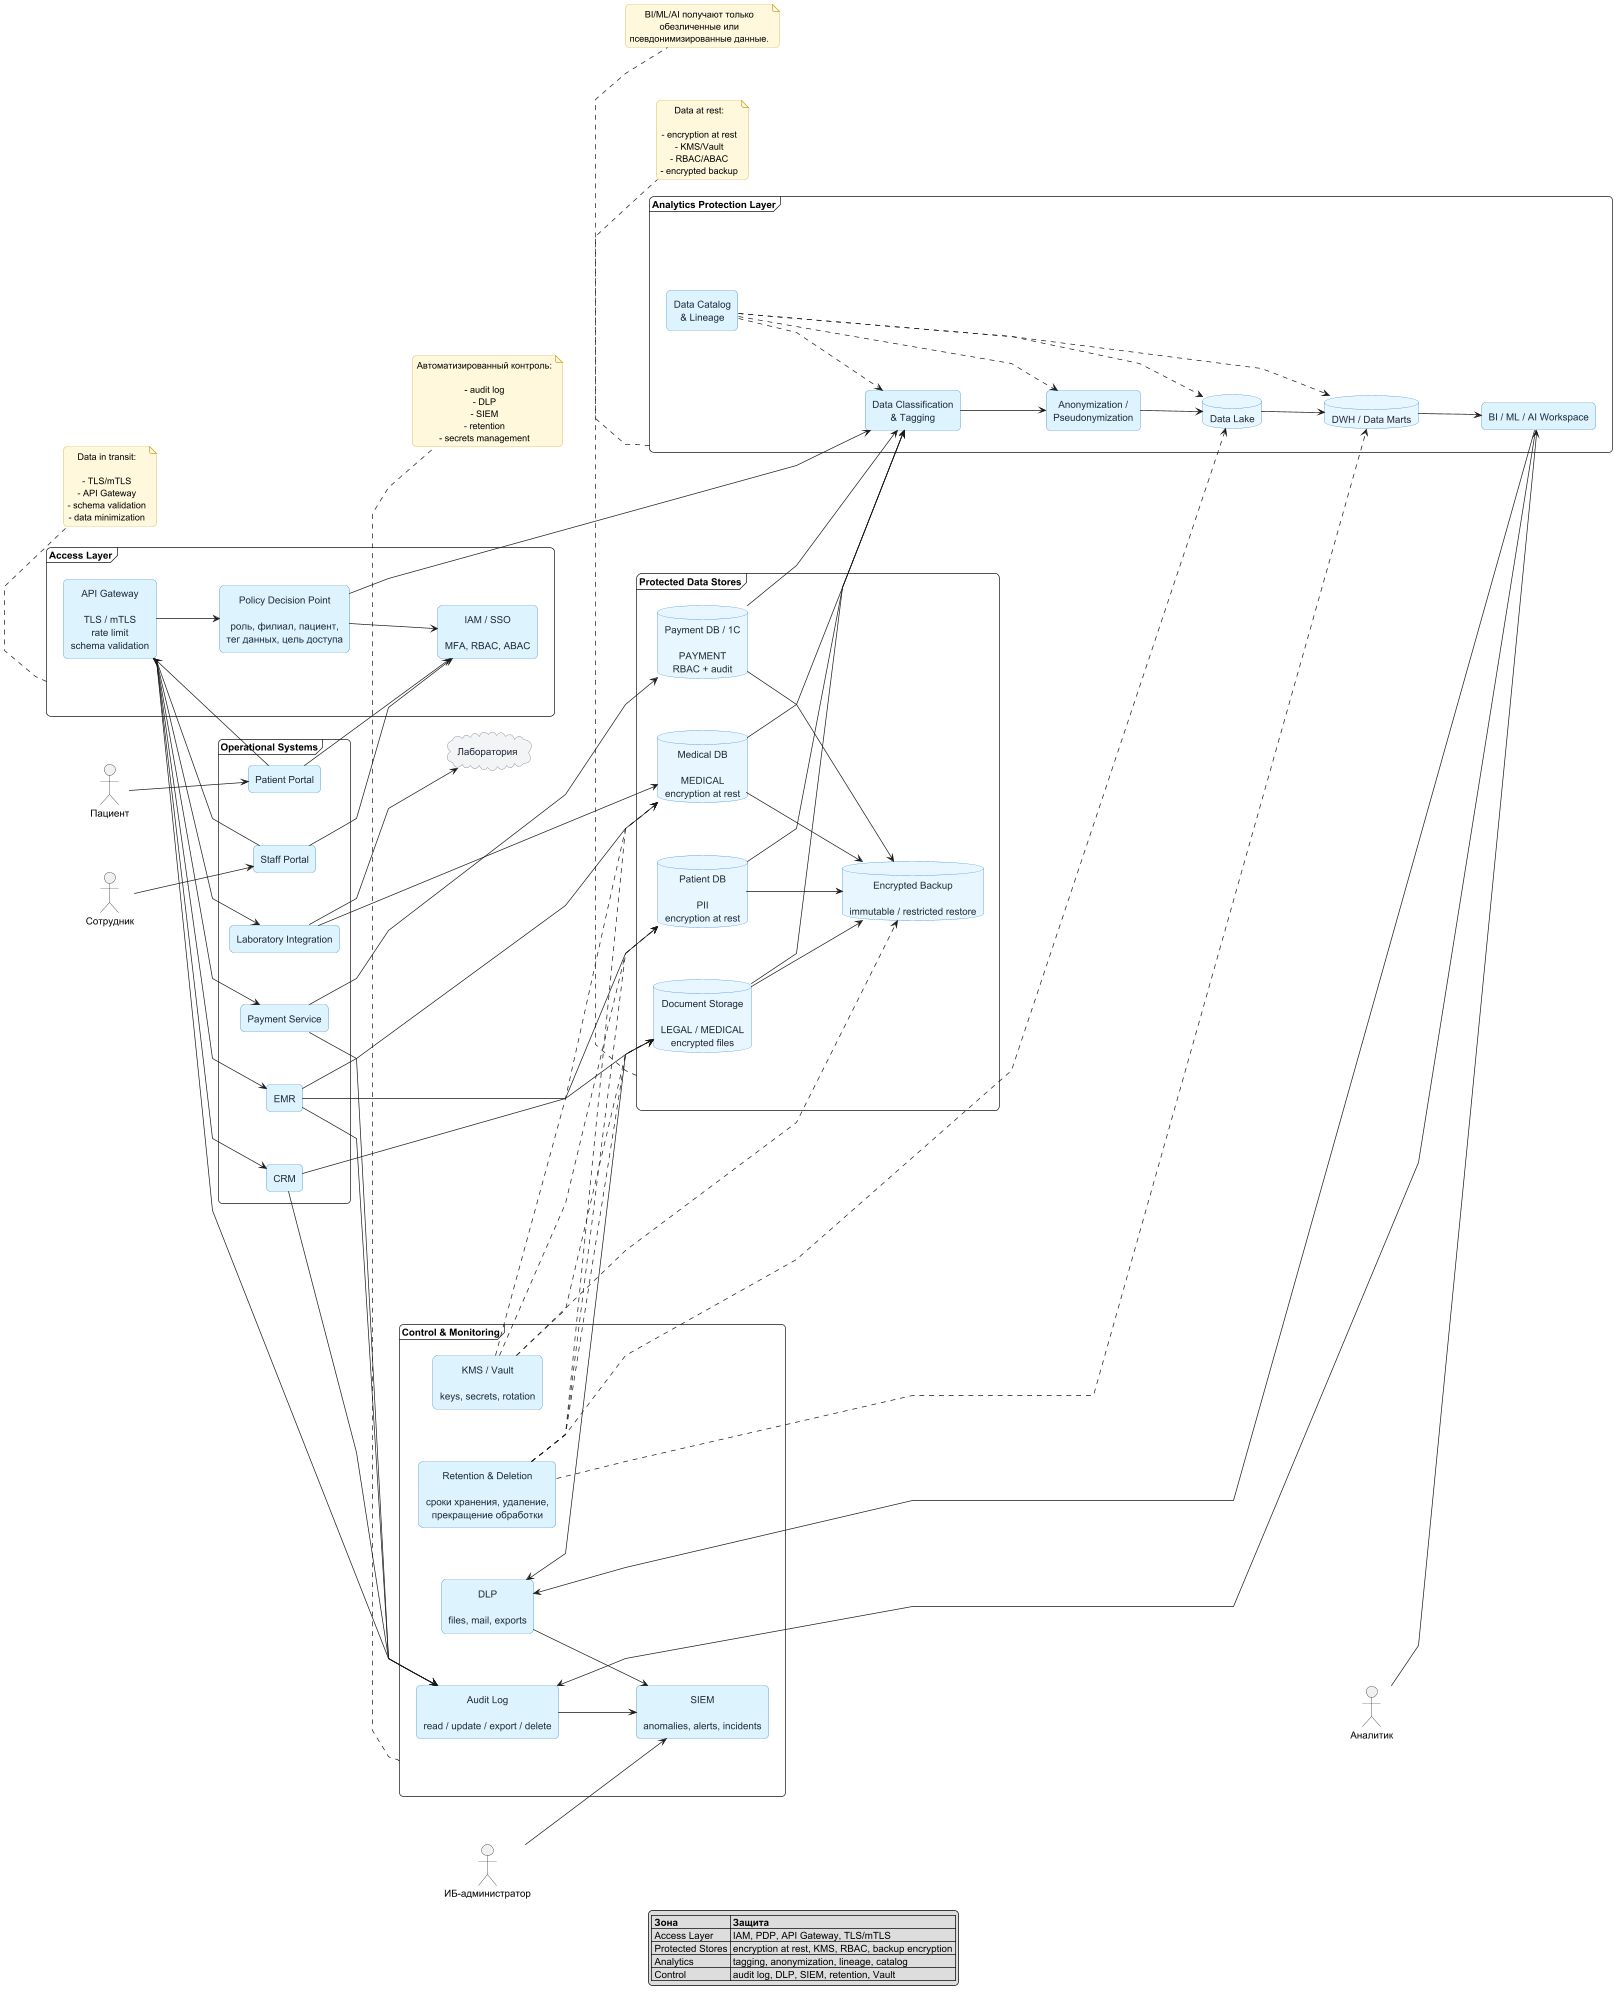

The diagram above was rendered by PlantUML. Its source (embedded in the PNG):
@startuml
left to right direction

skinparam shadowing false
skinparam roundcorner 12
skinparam linetype polyline
skinparam defaultTextAlignment center
skinparam packageStyle rectangle
skinparam nodesep 75
skinparam ranksep 90

skinparam rectangle {
  BackgroundColor #DDF4FF
  BorderColor #2B7BBB
  FontColor #1F2937
}

skinparam database {
  BackgroundColor #E8F7FF
  BorderColor #2780E3
  FontColor #1F2937
}

skinparam cloud {
  BackgroundColor #F3F4F6
  BorderColor #6B7280
  FontColor #1F2937
}

skinparam note {
  BackgroundColor #FFF8DC
  BorderColor #C9A227
}

actor "Пациент" as patient
actor "Сотрудник" as employee
actor "Аналитик" as analyst
actor "ИБ-администратор" as securityAdmin

frame "Access Layer" as accessLayer {
  rectangle "IAM / SSO\n\nMFA, RBAC, ABAC" as iam
  rectangle "Policy Decision Point\n\nроль, филиал, пациент,\nтег данных, цель доступа" as pdp
  rectangle "API Gateway\n\nTLS / mTLS\nrate limit\nschema validation" as gateway
}

frame "Operational Systems" as operational {
  rectangle "Patient Portal" as portal
  rectangle "Staff Portal" as staff
  rectangle "CRM" as crm
  rectangle "EMR" as emr
  rectangle "Payment Service" as payment
  rectangle "Laboratory Integration" as labIntegration
}

frame "Protected Data Stores" as stores {
  database "Patient DB\n\nPII\nencryption at rest" as patientDb
  database "Medical DB\n\nMEDICAL\nencryption at rest" as medicalDb
  database "Document Storage\n\nLEGAL / MEDICAL\nencrypted files" as docs
  database "Payment DB / 1C\n\nPAYMENT\nRBAC + audit" as paymentDb
  database "Encrypted Backup\n\nimmutable / restricted restore" as backup
}

frame "Analytics Protection Layer" as analytics {
  rectangle "Data Classification\n& Tagging" as tagging
  rectangle "Anonymization /\nPseudonymization" as anonymization
  database "Data Lake" as lake
  database "DWH / Data Marts" as mart
  rectangle "BI / ML / AI Workspace" as workspace
  rectangle "Data Catalog\n& Lineage" as catalog
}

frame "Control & Monitoring" as controls {
  rectangle "Audit Log\n\nread / update / export / delete" as audit
  rectangle "DLP\n\nfiles, mail, exports" as dlp
  rectangle "SIEM\n\nanomalies, alerts, incidents" as siem
  rectangle "KMS / Vault\n\nkeys, secrets, rotation" as vault
  rectangle "Retention & Deletion\n\nсроки хранения, удаление,\nпрекращение обработки" as retention
}

cloud "Лаборатория" as lab

patient --> portal
employee --> staff
analyst --> workspace
securityAdmin --> siem

portal --> iam
staff --> iam

portal --> gateway
staff --> gateway

gateway --> pdp
pdp --> iam
pdp --> tagging

gateway --> crm
gateway --> emr
gateway --> payment
gateway --> labIntegration

crm --> patientDb
emr --> medicalDb
emr --> docs
payment --> paymentDb
labIntegration --> lab
labIntegration --> medicalDb

patientDb --> backup
medicalDb --> backup
docs --> backup
paymentDb --> backup

patientDb --> tagging
medicalDb --> tagging
paymentDb --> tagging
docs --> tagging

tagging --> anonymization
anonymization --> lake
lake --> mart
mart --> workspace

catalog ..> tagging
catalog ..> anonymization
catalog ..> lake
catalog ..> mart

vault ..> patientDb
vault ..> medicalDb
vault ..> docs
vault ..> backup

gateway --> audit
crm --> audit
emr --> audit
payment --> audit
workspace --> audit

audit --> siem
dlp --> siem
docs --> dlp
workspace --> dlp

retention ..> patientDb
retention ..> medicalDb
retention ..> docs
retention ..> lake
retention ..> mart

note bottom of stores
Data at rest:

- encryption at rest
- KMS/Vault
- RBAC/ABAC
- encrypted backup
end note

note bottom of accessLayer
Data in transit:

- TLS/mTLS
- API Gateway
- schema validation
- data minimization
end note

note bottom of analytics
BI/ML/AI получают только
обезличенные или
псевдонимизированные данные.
end note

note bottom of controls
Автоматизированный контроль:

- audit log
- DLP
- SIEM
- retention
- secrets management
end note

legend bottom
|= Зона |= Защита |
| Access Layer | IAM, PDP, API Gateway, TLS/mTLS |
| Protected Stores | encryption at rest, KMS, RBAC, backup encryption |
| Analytics | tagging, anonymization, lineage, catalog |
| Control | audit log, DLP, SIEM, retention, Vault |
endlegend

@enduml